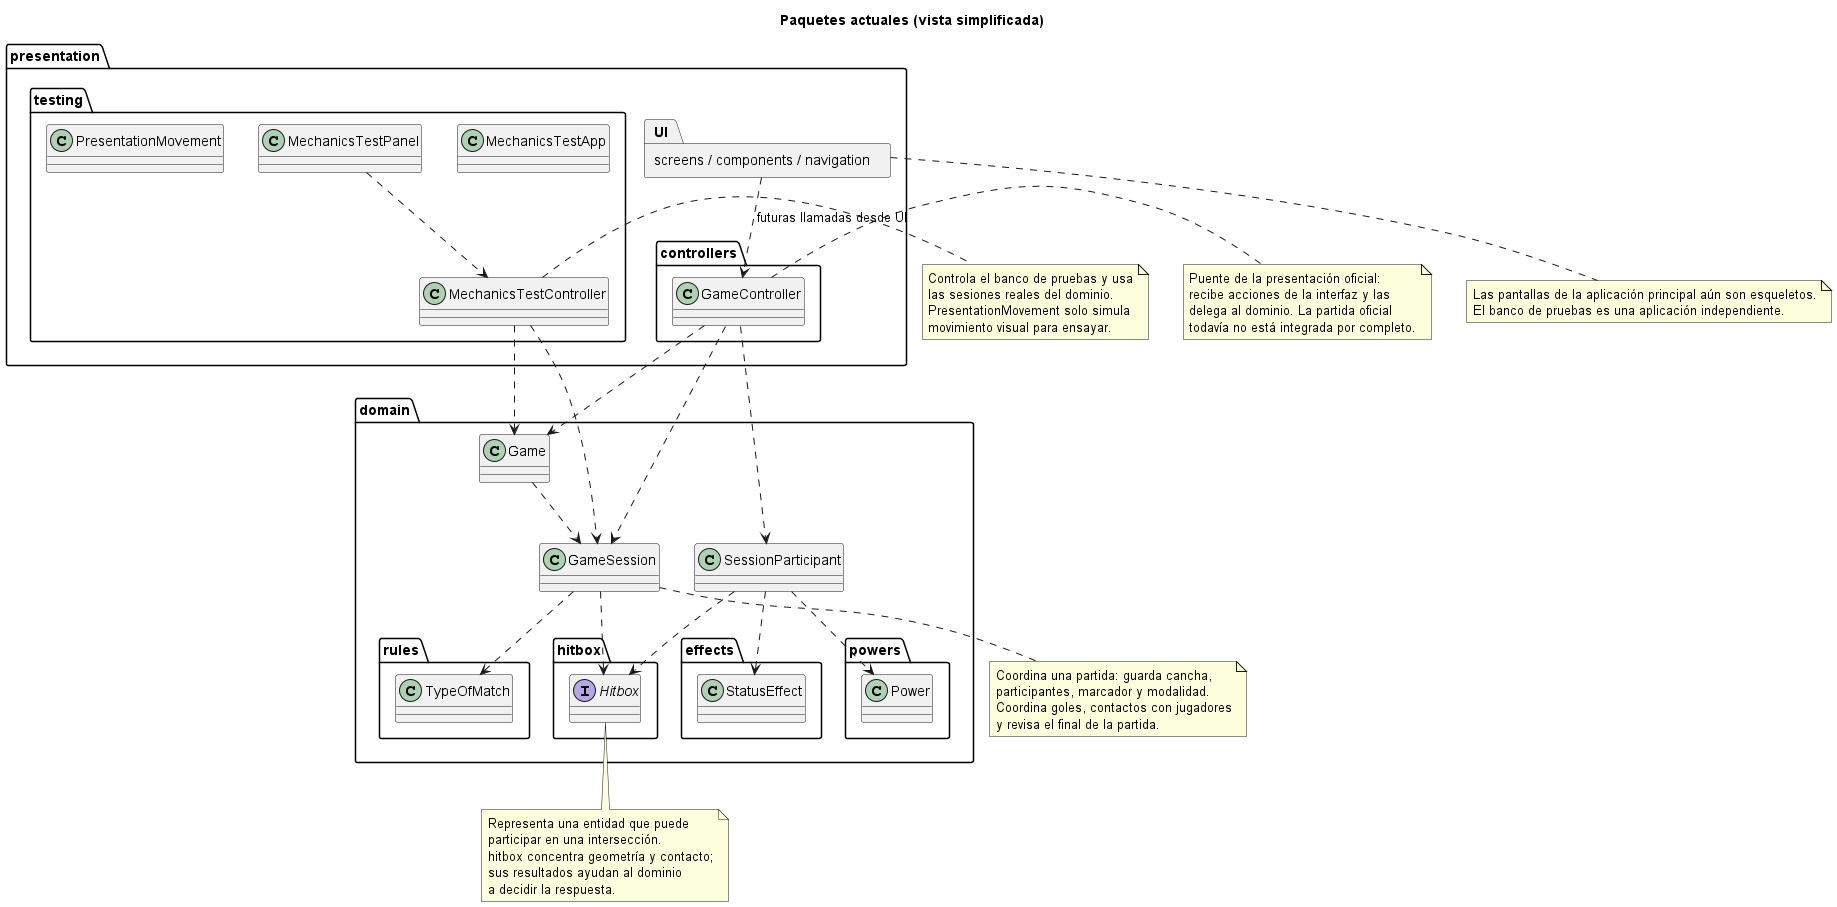

The diagram above was rendered by PlantUML. Its source (embedded in the PNG):
@startuml
allowmixing
title Paquetes actuales (vista simplificada)
package "presentation" {
  package "controllers" {
    class GameController
  }
  package "testing" {
    class MechanicsTestApp
    class MechanicsTestPanel
    class MechanicsTestController
    class PresentationMovement
  }
  package "screens / components / navigation" as UI
}
package "domain" {
  class Game
  class GameSession
  class SessionParticipant
  package "rules" {
    class TypeOfMatch
  }
  package "hitbox" {
    interface Hitbox
  }
  package "effects" {
    class StatusEffect
  }
  package "powers" {
    class Power
  }
}
GameController ..> Game
GameController ..> GameSession
GameController ..> SessionParticipant
Game ..> GameSession
GameSession ..> TypeOfMatch
GameSession ..> Hitbox
SessionParticipant ..> Hitbox
SessionParticipant ..> StatusEffect
SessionParticipant ..> Power
UI ..> GameController : futuras llamadas desde UI
MechanicsTestPanel ..> MechanicsTestController
MechanicsTestController ..> Game
MechanicsTestController ..> GameSession
note bottom of UI
  Las pantallas de la aplicación principal aún son esqueletos.
  El banco de pruebas es una aplicación independiente.
end note
note right of GameController
  Puente de la presentación oficial:
  recibe acciones de la interfaz y las
  delega al dominio. La partida oficial
  todavía no está integrada por completo.
end note
note bottom of GameSession
  Coordina una partida: guarda cancha,
  participantes, marcador y modalidad.
  Coordina goles, contactos con jugadores
  y revisa el final de la partida.
end note
note bottom of Hitbox
  Representa una entidad que puede
  participar en una intersección.
  hitbox concentra geometría y contacto;
  sus resultados ayudan al dominio
  a decidir la respuesta.
end note
note right of MechanicsTestController
  Controla el banco de pruebas y usa
  las sesiones reales del dominio.
  PresentationMovement solo simula
  movimiento visual para ensayar.
end note
@enduml